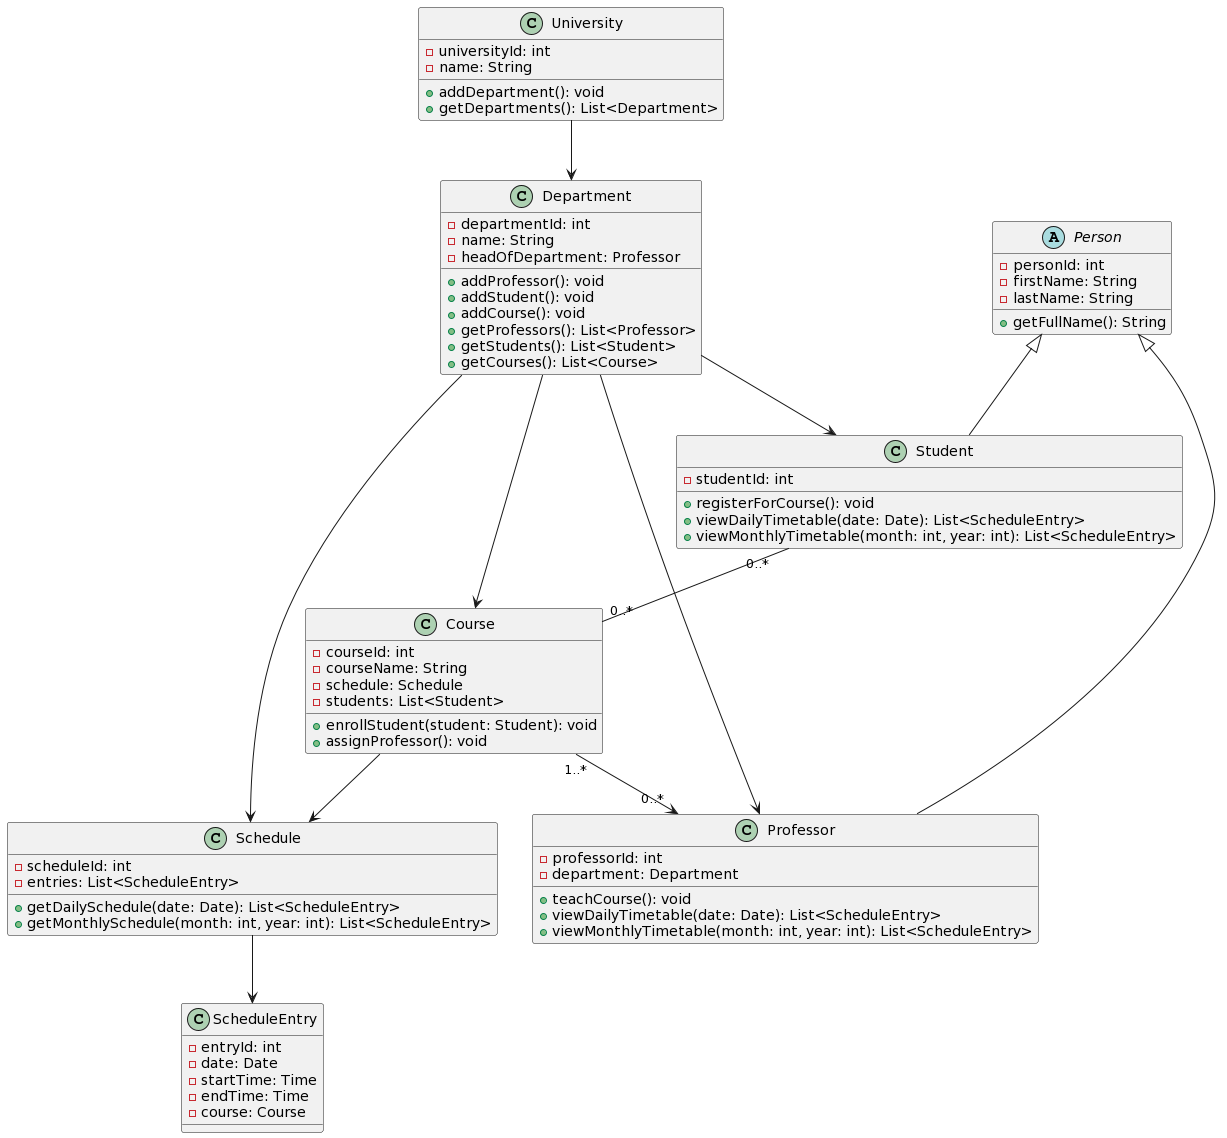

The diagram above was rendered by PlantUML. Its source (embedded in the PNG):
@startuml
class University {
  - universityId: int
  - name: String
  + addDepartment(): void
  + getDepartments(): List<Department>
}

class Department {
  - departmentId: int
  - name: String
  - headOfDepartment: Professor
  + addProfessor(): void
  + addStudent(): void
  + addCourse(): void
  + getProfessors(): List<Professor>
  + getStudents(): List<Student>
  + getCourses(): List<Course>
}

abstract class Person {
  - personId: int
  - firstName: String
  - lastName: String
  + getFullName(): String
}

class Professor {
  - professorId: int
  - department: Department
  + teachCourse(): void
  + viewDailyTimetable(date: Date): List<ScheduleEntry>
  + viewMonthlyTimetable(month: int, year: int): List<ScheduleEntry>
}

class Student {
  - studentId: int
  + registerForCourse(): void
  + viewDailyTimetable(date: Date): List<ScheduleEntry>
  + viewMonthlyTimetable(month: int, year: int): List<ScheduleEntry>
}

class Course {
  - courseId: int
  - courseName: String
  - schedule: Schedule
  - students: List<Student>  
  + enrollStudent(student: Student): void  
  + assignProfessor(): void
}

class Schedule {
  - scheduleId: int
  - entries: List<ScheduleEntry>
  + getDailySchedule(date: Date): List<ScheduleEntry>
  + getMonthlySchedule(month: int, year: int): List<ScheduleEntry>
}

class ScheduleEntry {
  - entryId: int
  - date: Date
  - startTime: Time
  - endTime: Time
  - course: Course
}

University --> Department
Department --> Professor
Department --> Student
Department --> Course
Person <|-- Professor
Person <|-- Student
Course "1..*" --> "0..*" Professor
Course --> Schedule
Department --> Schedule
Schedule --> ScheduleEntry
Student "0..*" -- "0..*" Course
@enduml